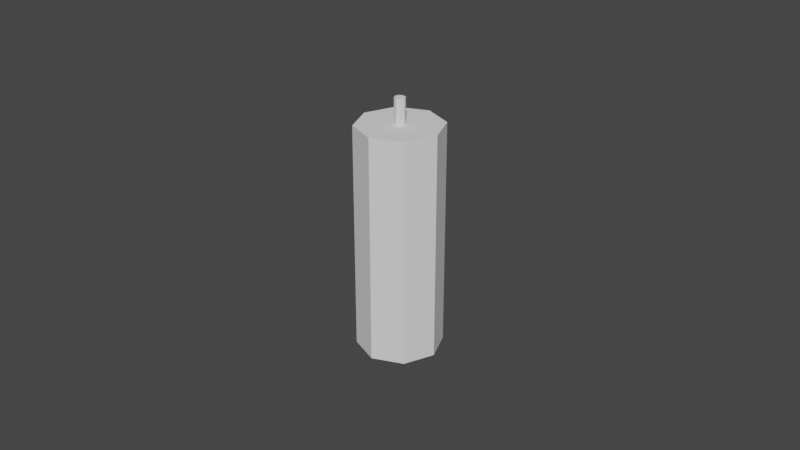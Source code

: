 # Source: Candle.blend  (saved by Blender 3.0.42; exported with 4.5.12 LTS)
import bpy
from mathutils import Matrix  # noqa: F401  (used for matrix-valued properties, if any)

bpy.ops.wm.read_factory_settings(use_empty=True)
scene = bpy.context.scene
scene.name = 'Scene'

# ---- collections
col_collection = bpy.data.collections.new('Collection'); scene.collection.children.link(col_collection)

# ---- world
world_world = bpy.data.worlds.new('World'); scene.world = world_world
world_world.use_nodes = True; world_world.node_tree.nodes.clear()
_N = world_world.node_tree.nodes; _L = world_world.node_tree.links
n0 = _N.new('ShaderNodeOutputWorld'); n0.name = 'World Output'; n0.location = (300, 300)
n1 = _N.new('ShaderNodeBackground'); n1.name = 'Background'; n1.location = (10, 300)
n1.inputs[0].default_value = (0.05088, 0.05088, 0.05088, 1.0)
_L.new(n1.outputs[0], n0.inputs[0])
n0.is_active_output = True
world_world.color = (0.05088, 0.05088, 0.05088)
world_world.use_sun_shadow = False
world_world.sun_shadow_jitter_overblur = 0.0

# ---- meshes
me_cylinder_001 = bpy.data.meshes.new('Cylinder.001')
me_cylinder_001.from_pydata([(0.0, 0.01332, -0.0357), (1.878e-10, 0.001675, 0.0357), (0.009419, 0.009419, -0.0357), (0.001184, 0.001184, 0.0357), (0.01332, -5.822e-10, -0.0357), (0.001675, -2.066e-10, 0.0357), (0.009419, -0.009419, -0.0357), (0.001184, -0.001184, 0.0357), (-1.164e-09, -0.01332, -0.0357), (-1.164e-09, -0.001675, 0.0357), (-0.009419, -0.009419, -0.0357), (-0.001184, -0.001184, 0.0357), (-0.01332, 1.588e-10, -0.0357), (-0.001675, 7.223e-10, 0.0357), (-0.009419, 0.009419, -0.0357), (-0.001184, 0.001184, 0.0357), (0.009419, 0.009419, 0.0357), (0.0, 0.01332, 0.0357), (0.01332, -5.822e-10, 0.0357), (0.009419, -0.009419, 0.0357), (-1.164e-09, -0.01332, 0.0357), (-0.009419, -0.009419, 0.0357), (-0.01332, 1.588e-10, 0.0357), (-0.009419, 0.009419, 0.0357), (0.001184, 0.001184, 0.04367), (-3.466e-09, 0.001675, 0.04367), (0.001675, -2.066e-10, 0.04367), (0.001184, -0.001184, 0.04367), (-4.819e-09, -0.001675, 0.04367), (-0.001184, -0.001184, 0.04367), (-0.001675, 7.223e-10, 0.04367), (-0.001184, 0.001184, 0.04367)], [], [(0, 17, 16, 2), (2, 16, 18, 4), (4, 18, 19, 6), (6, 19, 20, 8), (8, 20, 21, 10), (10, 21, 22, 12), (1, 15, 31, 25), (12, 22, 23, 14), (14, 23, 17, 0), (0, 2, 4, 6, 8, 10, 12, 14), (1, 3, 16, 17), (3, 5, 18, 16), (5, 7, 19, 18), (7, 9, 20, 19), (9, 11, 21, 20), (11, 13, 22, 21), (13, 15, 23, 22), (15, 1, 17, 23), (24, 25, 31, 30, 29, 28, 27, 26), (13, 11, 29, 30), (9, 7, 27, 28), (5, 3, 24, 26), (15, 13, 30, 31), (11, 9, 28, 29), (7, 5, 26, 27), (3, 1, 25, 24)])
_uv = me_cylinder_001.uv_layers.new(name='UVMap')
_uv.uv.foreach_set('vector', [0.004171, 0.4731, 0.004171, 0.4675, 0.005551, 0.4675, 0.005551, 0.4731, 0.005551, 0.4731, 0.005551, 0.4675, 0.00693, 0.4675, 0.00693, 0.4731, 0.00693, 0.4731, 0.00693, 0.4675, 0.00831, 0.4675, 0.00831, 0.4731, 0.00831, 0.4731, 0.00831, 0.4675, 0.009689, 0.4675, 0.009689, 0.4731, 0.009689, 0.4731, 0.009689, 0.4675, 0.01107, 0.4675, 0.01107, 0.4731, 0.01107, 0.4731, 0.01107, 0.4675, 0.01245, 0.4675, 0.01245, 0.4731, 0.01245, 0.4755, 0.01268, 0.4756, 0.01268, 0.4756, 0.01245, 0.4755, 0.01245, 0.4731, 0.01245, 0.4675, 0.01383, 0.4675, 0.01383, 0.4731, 0.01383, 0.4731, 0.01383, 0.4675, 0.01521, 0.4675, 0.01521, 0.4731, 0.00693, 0.4732, 0.005057, 0.474, 0.004282, 0.4758, 0.005057, 0.4777, 0.00693, 0.4785, 0.008803, 0.4777, 0.009579, 0.4758, 0.008803, 0.474, 0.01245, 0.4755, 0.01221, 0.4756, 0.01058, 0.474, 0.01245, 0.4732, 0.01221, 0.4756, 0.01211, 0.4758, 0.009799, 0.4758, 0.01058, 0.474, 0.01211, 0.4758, 0.01221, 0.4761, 0.01058, 0.4777, 0.009799, 0.4758, 0.01221, 0.4761, 0.01245, 0.4762, 0.01245, 0.4785, 0.01058, 0.4777, 0.01245, 0.4762, 0.01268, 0.4761, 0.01432, 0.4777, 0.01245, 0.4785, 0.01268, 0.4761, 0.01278, 0.4758, 0.0151, 0.4758, 0.01432, 0.4777, 0.01278, 0.4758, 0.01268, 0.4756, 0.01432, 0.474, 0.0151, 0.4758, 0.01268, 0.4756, 0.01245, 0.4755, 0.01245, 0.4732, 0.01432, 0.474, 0.01221, 0.4756, 0.01245, 0.4755, 0.01268, 0.4756, 0.01278, 0.4758, 0.01268, 0.4761, 0.01245, 0.4762, 0.01221, 0.4761, 0.01211, 0.4758, 0.01278, 0.4758, 0.01268, 0.4761, 0.01268, 0.4761, 0.01278, 0.4758, 0.01245, 0.4762, 0.01221, 0.4761, 0.01221, 0.4761, 0.01245, 0.4762, 0.01211, 0.4758, 0.01221, 0.4756, 0.01221, 0.4756, 0.01211, 0.4758, 0.01268, 0.4756, 0.01278, 0.4758, 0.01278, 0.4758, 0.01268, 0.4756, 0.01268, 0.4761, 0.01245, 0.4762, 0.01245, 0.4762, 0.01268, 0.4761, 0.01221, 0.4761, 0.01211, 0.4758, 0.01211, 0.4758, 0.01221, 0.4761, 0.01221, 0.4756, 0.01245, 0.4755, 0.01245, 0.4755, 0.01221, 0.4756])
me_cylinder_001.use_remesh_fix_poles = True
me_cylinder_001.use_remesh_preserve_attributes = False
me_cylinder_001.update()

# ---- objects
ob_cylinder_001 = bpy.data.objects.new('Cylinder.001', me_cylinder_001)

# ---- transforms, parenting, visibility, modifiers, constraints
ob_cylinder_001.location = (0.0, -0.1476, 0.5848)

# ---- collection membership
col_collection.objects.link(ob_cylinder_001)

# ---- scene / render settings (as saved in the file)
scene.frame_start = 1; scene.frame_end = 250; scene.frame_set(1)
scene.render.engine = 'BLENDER_EEVEE_NEXT'
scene.cycles.sampling_pattern = 'TABULATED_SOBOL'
scene.cycles.use_light_tree = False
scene.view_settings.view_transform = 'Filmic'
bpy.context.view_layer.update()

# ---- added for rendering (the .blend has no active camera and no usable light): camera, sun
cam_auto = bpy.data.cameras.new('AutoCamera')
cam_auto.lens = 50.0
cam_auto.sensor_width = 36.0
cam_auto.clip_end = 1000.0
ob_auto_camera = bpy.data.objects.new('AutoCamera', cam_auto)
scene.collection.objects.link(ob_auto_camera)
ob_auto_camera.location = (0.185045, -0.369611, 0.736786)
ob_auto_camera.rotation_euler = (1.09748, -7.21219e-08, 0.694738)
scene.camera = ob_auto_camera
light_auto_sun = bpy.data.lights.new('AutoSun', 'SUN')
light_auto_sun.energy = 3.0
light_auto_sun.angle = 0.0523599
ob_auto_sun = bpy.data.objects.new('AutoSun', light_auto_sun)
scene.collection.objects.link(ob_auto_sun)
ob_auto_sun.rotation_euler = (0.872665, 0.174533, 0.523599)
bpy.context.view_layer.update()
